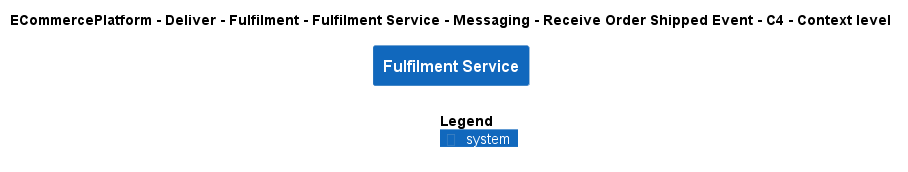

The diagram above was rendered by PlantUML. Its source (embedded in the PNG):
@startuml
!include ..\..\..\..\..\..\..\..\..\.c4s\C4_Context.puml

AddElementTag("c4interflow:lifecycle:new", $bgColor=green, $fontColor=#ffffff, $borderColor=green, $shadowing="False")
AddElementTag("c4interflow:lifecycle:changed", $bgColor=orange, $fontColor=#ffffff, $borderColor=orange, $shadowing="False")
AddElementTag("c4interflow:lifecycle:removed", $bgColor=red, $fontColor=#ffffff, $borderColor=red, $shadowing="False")

AddRelTag("c4interflow:lifecycle:new", $textColor=green, $lineColor=green)
AddRelTag("c4interflow:lifecycle:changed", $textColor=orange, $lineColor=orange)
AddRelTag("c4interflow:lifecycle:removed", $textColor=red, $lineColor=red)

SHOW_PERSON_PORTRAIT()
LAYOUT_TOP_DOWN()

skinparam linetype polyline

title ECommercePlatform - Deliver - Fulfilment - Fulfilment Service - Messaging - Receive Order Shipped Event - C4 - Context level

System(ECommercePlatform.Deliver.Fulfilment.SoftwareSystems.FulfilmentService, "Fulfilment Service", "")



SHOW_LEGEND()
@enduml